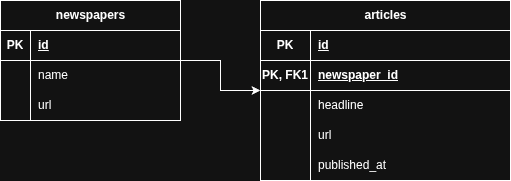

The diagram above was exported from draw.io. Its source (the exported page's mxGraphModel, read from the mxfile embedded in the PNG):
<mxGraphModel dx="1665" dy="849" grid="1" gridSize="10" guides="1" tooltips="1" connect="1" arrows="1" fold="1" page="1" pageScale="1" pageWidth="850" pageHeight="1100" math="0" shadow="0">
  <root>
    <mxCell id="0" />
    <mxCell id="1" parent="0" />
    <mxCell id="IwSEvjoJEFmZmjdCQHgu-62" edge="1" parent="1" source="IwSEvjoJEFmZmjdCQHgu-11" style="edgeStyle=orthogonalEdgeStyle;rounded=0;orthogonalLoop=1;jettySize=auto;html=1;" target="IwSEvjoJEFmZmjdCQHgu-52" value="">
      <mxGeometry relative="1" as="geometry" />
    </mxCell>
    <mxCell id="IwSEvjoJEFmZmjdCQHgu-11" parent="1" style="shape=table;startSize=30;container=1;collapsible=1;childLayout=tableLayout;fixedRows=1;rowLines=0;fontStyle=1;align=center;resizeLast=1;html=1;" value="newspapers" vertex="1">
      <mxGeometry height="120" width="180" x="40" y="40" as="geometry" />
    </mxCell>
    <mxCell id="IwSEvjoJEFmZmjdCQHgu-12" parent="IwSEvjoJEFmZmjdCQHgu-11" style="shape=tableRow;horizontal=0;startSize=0;swimlaneHead=0;swimlaneBody=0;fillColor=none;collapsible=0;dropTarget=0;points=[[0,0.5],[1,0.5]];portConstraint=eastwest;top=0;left=0;right=0;bottom=1;" value="" vertex="1">
      <mxGeometry height="30" width="180" y="30" as="geometry" />
    </mxCell>
    <mxCell id="IwSEvjoJEFmZmjdCQHgu-13" parent="IwSEvjoJEFmZmjdCQHgu-12" style="shape=partialRectangle;connectable=0;fillColor=none;top=0;left=0;bottom=0;right=0;fontStyle=1;overflow=hidden;whiteSpace=wrap;html=1;" value="PK" vertex="1">
      <mxGeometry height="30" width="30" as="geometry">
        <mxRectangle height="30" width="30" as="alternateBounds" />
      </mxGeometry>
    </mxCell>
    <mxCell id="IwSEvjoJEFmZmjdCQHgu-14" parent="IwSEvjoJEFmZmjdCQHgu-12" style="shape=partialRectangle;connectable=0;fillColor=none;top=0;left=0;bottom=0;right=0;align=left;spacingLeft=6;fontStyle=5;overflow=hidden;whiteSpace=wrap;html=1;" value="id" vertex="1">
      <mxGeometry height="30" width="150" x="30" as="geometry">
        <mxRectangle height="30" width="150" as="alternateBounds" />
      </mxGeometry>
    </mxCell>
    <mxCell id="IwSEvjoJEFmZmjdCQHgu-15" parent="IwSEvjoJEFmZmjdCQHgu-11" style="shape=tableRow;horizontal=0;startSize=0;swimlaneHead=0;swimlaneBody=0;fillColor=none;collapsible=0;dropTarget=0;points=[[0,0.5],[1,0.5]];portConstraint=eastwest;top=0;left=0;right=0;bottom=0;" value="" vertex="1">
      <mxGeometry height="30" width="180" y="60" as="geometry" />
    </mxCell>
    <mxCell id="IwSEvjoJEFmZmjdCQHgu-16" parent="IwSEvjoJEFmZmjdCQHgu-15" style="shape=partialRectangle;connectable=0;fillColor=none;top=0;left=0;bottom=0;right=0;editable=1;overflow=hidden;whiteSpace=wrap;html=1;" value="" vertex="1">
      <mxGeometry height="30" width="30" as="geometry">
        <mxRectangle height="30" width="30" as="alternateBounds" />
      </mxGeometry>
    </mxCell>
    <mxCell id="IwSEvjoJEFmZmjdCQHgu-17" parent="IwSEvjoJEFmZmjdCQHgu-15" style="shape=partialRectangle;connectable=0;fillColor=none;top=0;left=0;bottom=0;right=0;align=left;spacingLeft=6;overflow=hidden;whiteSpace=wrap;html=1;" value="name" vertex="1">
      <mxGeometry height="30" width="150" x="30" as="geometry">
        <mxRectangle height="30" width="150" as="alternateBounds" />
      </mxGeometry>
    </mxCell>
    <mxCell id="IwSEvjoJEFmZmjdCQHgu-18" parent="IwSEvjoJEFmZmjdCQHgu-11" style="shape=tableRow;horizontal=0;startSize=0;swimlaneHead=0;swimlaneBody=0;fillColor=none;collapsible=0;dropTarget=0;points=[[0,0.5],[1,0.5]];portConstraint=eastwest;top=0;left=0;right=0;bottom=0;" value="" vertex="1">
      <mxGeometry height="30" width="180" y="90" as="geometry" />
    </mxCell>
    <mxCell id="IwSEvjoJEFmZmjdCQHgu-19" parent="IwSEvjoJEFmZmjdCQHgu-18" style="shape=partialRectangle;connectable=0;fillColor=none;top=0;left=0;bottom=0;right=0;editable=1;overflow=hidden;whiteSpace=wrap;html=1;" value="" vertex="1">
      <mxGeometry height="30" width="30" as="geometry">
        <mxRectangle height="30" width="30" as="alternateBounds" />
      </mxGeometry>
    </mxCell>
    <mxCell id="IwSEvjoJEFmZmjdCQHgu-20" parent="IwSEvjoJEFmZmjdCQHgu-18" style="shape=partialRectangle;connectable=0;fillColor=none;top=0;left=0;bottom=0;right=0;align=left;spacingLeft=6;overflow=hidden;whiteSpace=wrap;html=1;" value="url" vertex="1">
      <mxGeometry height="30" width="150" x="30" as="geometry">
        <mxRectangle height="30" width="150" as="alternateBounds" />
      </mxGeometry>
    </mxCell>
    <mxCell id="IwSEvjoJEFmZmjdCQHgu-52" parent="1" style="shape=table;startSize=30;container=1;collapsible=1;childLayout=tableLayout;fixedRows=1;rowLines=0;fontStyle=1;align=center;resizeLast=1;html=1;" value="articles" vertex="1">
      <mxGeometry height="180" width="250" x="300" y="40" as="geometry" />
    </mxCell>
    <mxCell id="IwSEvjoJEFmZmjdCQHgu-53" parent="IwSEvjoJEFmZmjdCQHgu-52" style="shape=tableRow;horizontal=0;startSize=0;swimlaneHead=0;swimlaneBody=0;fillColor=none;collapsible=0;dropTarget=0;points=[[0,0.5],[1,0.5]];portConstraint=eastwest;top=0;left=0;right=0;bottom=1;" value="" vertex="1">
      <mxGeometry height="30" width="250" y="30" as="geometry" />
    </mxCell>
    <mxCell id="IwSEvjoJEFmZmjdCQHgu-54" parent="IwSEvjoJEFmZmjdCQHgu-53" style="shape=partialRectangle;connectable=0;fillColor=none;top=0;left=0;bottom=0;right=0;fontStyle=1;overflow=hidden;whiteSpace=wrap;html=1;" value="PK" vertex="1">
      <mxGeometry height="30" width="50" as="geometry">
        <mxRectangle height="30" width="50" as="alternateBounds" />
      </mxGeometry>
    </mxCell>
    <mxCell id="IwSEvjoJEFmZmjdCQHgu-55" parent="IwSEvjoJEFmZmjdCQHgu-53" style="shape=partialRectangle;connectable=0;fillColor=none;top=0;left=0;bottom=0;right=0;align=left;spacingLeft=6;fontStyle=5;overflow=hidden;whiteSpace=wrap;html=1;" value="id" vertex="1">
      <mxGeometry height="30" width="200" x="50" as="geometry">
        <mxRectangle height="30" width="200" as="alternateBounds" />
      </mxGeometry>
    </mxCell>
    <mxCell id="IwSEvjoJEFmZmjdCQHgu-63" parent="IwSEvjoJEFmZmjdCQHgu-52" style="shape=tableRow;horizontal=0;startSize=0;swimlaneHead=0;swimlaneBody=0;fillColor=none;collapsible=0;dropTarget=0;points=[[0,0.5],[1,0.5]];portConstraint=eastwest;top=0;left=0;right=0;bottom=1;" value="" vertex="1">
      <mxGeometry height="30" width="250" y="60" as="geometry" />
    </mxCell>
    <mxCell id="IwSEvjoJEFmZmjdCQHgu-64" parent="IwSEvjoJEFmZmjdCQHgu-63" style="shape=partialRectangle;connectable=0;fillColor=none;top=0;left=0;bottom=0;right=0;fontStyle=1;overflow=hidden;whiteSpace=wrap;html=1;" value="PK, FK1" vertex="1">
      <mxGeometry height="30" width="50" as="geometry">
        <mxRectangle height="30" width="50" as="alternateBounds" />
      </mxGeometry>
    </mxCell>
    <mxCell id="IwSEvjoJEFmZmjdCQHgu-65" parent="IwSEvjoJEFmZmjdCQHgu-63" style="shape=partialRectangle;connectable=0;fillColor=none;top=0;left=0;bottom=0;right=0;align=left;spacingLeft=6;fontStyle=5;overflow=hidden;whiteSpace=wrap;html=1;" value="newspaper_id" vertex="1">
      <mxGeometry height="30" width="200" x="50" as="geometry">
        <mxRectangle height="30" width="200" as="alternateBounds" />
      </mxGeometry>
    </mxCell>
    <mxCell id="IwSEvjoJEFmZmjdCQHgu-56" parent="IwSEvjoJEFmZmjdCQHgu-52" style="shape=tableRow;horizontal=0;startSize=0;swimlaneHead=0;swimlaneBody=0;fillColor=none;collapsible=0;dropTarget=0;points=[[0,0.5],[1,0.5]];portConstraint=eastwest;top=0;left=0;right=0;bottom=0;" value="" vertex="1">
      <mxGeometry height="30" width="250" y="90" as="geometry" />
    </mxCell>
    <mxCell id="IwSEvjoJEFmZmjdCQHgu-57" parent="IwSEvjoJEFmZmjdCQHgu-56" style="shape=partialRectangle;connectable=0;fillColor=none;top=0;left=0;bottom=0;right=0;editable=1;overflow=hidden;whiteSpace=wrap;html=1;" value="" vertex="1">
      <mxGeometry height="30" width="50" as="geometry">
        <mxRectangle height="30" width="50" as="alternateBounds" />
      </mxGeometry>
    </mxCell>
    <mxCell id="IwSEvjoJEFmZmjdCQHgu-58" parent="IwSEvjoJEFmZmjdCQHgu-56" style="shape=partialRectangle;connectable=0;fillColor=none;top=0;left=0;bottom=0;right=0;align=left;spacingLeft=6;overflow=hidden;whiteSpace=wrap;html=1;" value="headline" vertex="1">
      <mxGeometry height="30" width="200" x="50" as="geometry">
        <mxRectangle height="30" width="200" as="alternateBounds" />
      </mxGeometry>
    </mxCell>
    <mxCell id="IwSEvjoJEFmZmjdCQHgu-59" parent="IwSEvjoJEFmZmjdCQHgu-52" style="shape=tableRow;horizontal=0;startSize=0;swimlaneHead=0;swimlaneBody=0;fillColor=none;collapsible=0;dropTarget=0;points=[[0,0.5],[1,0.5]];portConstraint=eastwest;top=0;left=0;right=0;bottom=0;" value="" vertex="1">
      <mxGeometry height="30" width="250" y="120" as="geometry" />
    </mxCell>
    <mxCell id="IwSEvjoJEFmZmjdCQHgu-60" parent="IwSEvjoJEFmZmjdCQHgu-59" style="shape=partialRectangle;connectable=0;fillColor=none;top=0;left=0;bottom=0;right=0;editable=1;overflow=hidden;whiteSpace=wrap;html=1;" value="" vertex="1">
      <mxGeometry height="30" width="50" as="geometry">
        <mxRectangle height="30" width="50" as="alternateBounds" />
      </mxGeometry>
    </mxCell>
    <mxCell id="IwSEvjoJEFmZmjdCQHgu-61" parent="IwSEvjoJEFmZmjdCQHgu-59" style="shape=partialRectangle;connectable=0;fillColor=none;top=0;left=0;bottom=0;right=0;align=left;spacingLeft=6;overflow=hidden;whiteSpace=wrap;html=1;" value="url" vertex="1">
      <mxGeometry height="30" width="200" x="50" as="geometry">
        <mxRectangle height="30" width="200" as="alternateBounds" />
      </mxGeometry>
    </mxCell>
    <mxCell id="IwSEvjoJEFmZmjdCQHgu-66" parent="IwSEvjoJEFmZmjdCQHgu-52" style="shape=tableRow;horizontal=0;startSize=0;swimlaneHead=0;swimlaneBody=0;fillColor=none;collapsible=0;dropTarget=0;points=[[0,0.5],[1,0.5]];portConstraint=eastwest;top=0;left=0;right=0;bottom=0;" value="" vertex="1">
      <mxGeometry height="30" width="250" y="150" as="geometry" />
    </mxCell>
    <mxCell id="IwSEvjoJEFmZmjdCQHgu-67" parent="IwSEvjoJEFmZmjdCQHgu-66" style="shape=partialRectangle;connectable=0;fillColor=none;top=0;left=0;bottom=0;right=0;editable=1;overflow=hidden;whiteSpace=wrap;html=1;" value="" vertex="1">
      <mxGeometry height="30" width="50" as="geometry">
        <mxRectangle height="30" width="50" as="alternateBounds" />
      </mxGeometry>
    </mxCell>
    <mxCell id="IwSEvjoJEFmZmjdCQHgu-68" parent="IwSEvjoJEFmZmjdCQHgu-66" style="shape=partialRectangle;connectable=0;fillColor=none;top=0;left=0;bottom=0;right=0;align=left;spacingLeft=6;overflow=hidden;whiteSpace=wrap;html=1;" value="published_at" vertex="1">
      <mxGeometry height="30" width="200" x="50" as="geometry">
        <mxRectangle height="30" width="200" as="alternateBounds" />
      </mxGeometry>
    </mxCell>
  </root>
</mxGraphModel>